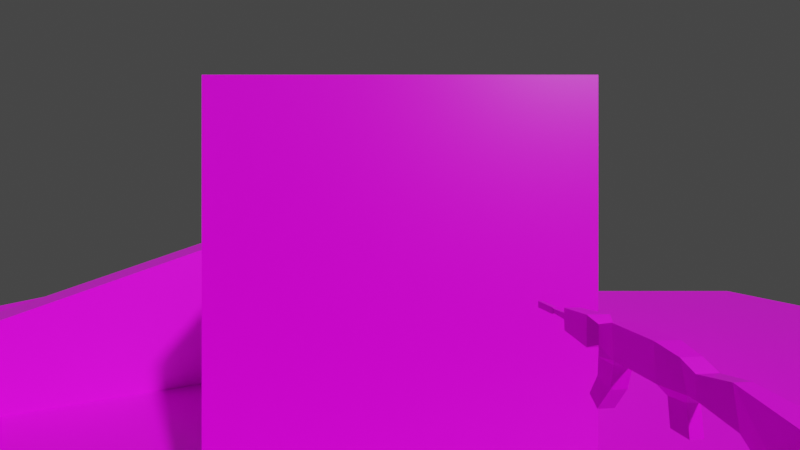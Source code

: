 # Source: main_scene.blend  (saved by Blender 2.91.10; exported with 4.5.12 LTS)
import bpy
from mathutils import Matrix  # noqa: F401  (used for matrix-valued properties, if any)

bpy.ops.wm.read_factory_settings(use_empty=True)
scene = bpy.context.scene
scene.name = 'Scene'

# ---- collections
col_collection = bpy.data.collections.new('Collection'); scene.collection.children.link(col_collection)

# ---- images (referenced by path relative to the original .blend; pixels are not part of the script)
import os
ASSET_DIR = os.environ.get("B2B_ASSET_DIR", "")  # directory of the original .blend (textures are referenced by path, not embedded)
HERE = os.path.dirname(os.path.abspath(__file__))  # packed textures are extracted next to this script under _unpacked/

def load_image(name, relpath, width, height, colorspace="sRGB"):
    """Load a texture the original file referenced (path relative to the .blend, or extracted next to this script)."""
    p = next((c for c in (os.path.join(HERE, relpath), os.path.join(ASSET_DIR, relpath)) if relpath and os.path.exists(c)), "")
    if p:
        img = bpy.data.images.load(p, check_existing=True)
        img.name = name
    else:  # same state as the original file: an image datablock whose file is absent (Cycles renders it pink)
        img = bpy.data.images.new(name, width, height)
        img.source = "FILE"
        img.filepath = "//" + (relpath or name)
    img.colorspace_settings.name = colorspace
    return img
img_maintexture_png = load_image('mainTexture.png', 'mainTexture.png', 1024, 1024, 'sRGB')

# ---- materials (node trees are filled in below, after node groups)
mat_material = bpy.data.materials.new('Material')
mat_material.alpha_threshold = 0.0
mat_material.use_transparent_shadow = False
mat_material.line_color = (0.0, 0.0, 0.0, 1.0)

# ---- material node trees
mat_material.use_nodes = True; mat_material.node_tree.nodes.clear()
_N = mat_material.node_tree.nodes; _L = mat_material.node_tree.links
n0 = _N.new('ShaderNodeOutputMaterial'); n0.name = 'Material Output'; n0.location = (300, 300)
n1 = _N.new('ShaderNodeBsdfPrincipled'); n1.name = 'Principled BSDF'; n1.location = (10, 300)
n1.distribution = 'GGX'
n1.subsurface_method = 'BURLEY'
n1.inputs[2].default_value = 0.4
n1.inputs[3].default_value = 1.45
n1.inputs[27].default_value = (0.0, 0.0, 0.0, 1.0)
n1.inputs[28].default_value = 1.0
n2 = _N.new('ShaderNodeTexImage'); n2.name = 'Image Texture'; n2.location = (-280, 280)
n2.image = img_maintexture_png
_L.new(n1.outputs[0], n0.inputs[0])
_L.new(n2.outputs[0], n1.inputs[0])
n0.is_active_output = True

# ---- world
world_world = bpy.data.worlds.new('World'); scene.world = world_world
world_world.use_nodes = True; world_world.node_tree.nodes.clear()
_N = world_world.node_tree.nodes; _L = world_world.node_tree.links
n0 = _N.new('ShaderNodeOutputWorld'); n0.name = 'World Output'; n0.location = (300, 300)
n1 = _N.new('ShaderNodeBackground'); n1.name = 'Background'; n1.location = (10, 300)
n1.inputs[0].default_value = (0.05088, 0.05088, 0.05088, 1.0)
_L.new(n1.outputs[0], n0.inputs[0])
n0.is_active_output = True
world_world.color = (0.05088, 0.05088, 0.05088)
world_world.use_sun_shadow = False
world_world.sun_shadow_jitter_overblur = 0.0

# ---- cameras
cam_camera = bpy.data.cameras.new('Camera')
cam_camera.clip_end = 1e+06
cam_camera.lens = 16.0
cam_camera.ortho_scale = 7.314

# ---- meshes
me_cube = bpy.data.meshes.new('Cube')
me_cube.from_pydata([(1.0, 1.0, 1.0), (1.0, 1.0, -1.0), (1.0, -1.0, 1.0), (1.0, -1.0, -1.0), (-1.0, 1.0, 1.0), (-1.0, 1.0, -1.0), (-1.0, -1.0, 1.0), (-1.0, -1.0, -1.0)], [], [(0, 4, 6, 2), (3, 2, 6, 7), (7, 6, 4, 5), (5, 1, 3, 7), (1, 0, 2, 3), (5, 4, 0, 1)])
_uv = me_cube.uv_layers.new(name='UVMap')
_uv.uv.foreach_set('vector', [0.5252, 0.1448, 0.5311, 0.1448, 0.5311, 0.1389, 0.5252, 0.1389, 0.5428, 0.1448, 0.5428, 0.1389, 0.5369, 0.1389, 0.5369, 0.1448, 0.5428, 0.1389, 0.5428, 0.1331, 0.5369, 0.1331, 0.5369, 0.1389, 0.5311, 0.1448, 0.5369, 0.1448, 0.5369, 0.1389, 0.5311, 0.1389, 0.5369, 0.1389, 0.5369, 0.1331, 0.5311, 0.1331, 0.5311, 0.1389, 0.5428, 0.1331, 0.5428, 0.1272, 0.5369, 0.1272, 0.5369, 0.1331])
me_cube.materials.append(mat_material)
me_cube.use_remesh_preserve_volume = False
me_cube.use_remesh_preserve_attributes = False
me_cube.use_mirror_vertex_groups = False
me_cube.update()
me_cube_001 = bpy.data.meshes.new('Cube.001')
me_cube_001.from_pydata([(-1.0, -1.0, -1.0), (-1.0, -1.0, 1.0), (-1.0, 1.0, -1.0), (-1.0, 1.0, 1.0), (1.0, -1.0, -1.0), (1.0, -1.0, 1.0), (1.0, 1.0, -1.0), (1.0, 1.0, 1.0)], [], [(0, 1, 3, 2), (2, 3, 7, 6), (6, 7, 5, 4), (4, 5, 1, 0), (2, 6, 4, 0), (7, 3, 1, 5)])
_uv = me_cube_001.uv_layers.new(name='UVMap')
_uv.uv.foreach_set('vector', [0.5478, 0.9352, 0.5478, 0.9388, 0.5514, 0.9388, 0.5514, 0.9352, 0.5406, 0.9352, 0.5406, 0.9388, 0.5442, 0.9388, 0.5442, 0.9352, 0.5406, 0.9388, 0.5406, 0.9424, 0.5442, 0.9424, 0.5442, 0.9388, 0.5442, 0.9352, 0.5442, 0.9388, 0.5478, 0.9388, 0.5478, 0.9352, 0.5478, 0.9388, 0.5442, 0.9388, 0.5442, 0.9424, 0.5478, 0.9424, 0.5426, 0.944, 0.5422, 0.944, 0.5422, 0.9443, 0.5426, 0.9443])
me_cube_001.materials.append(mat_material)
me_cube_001.use_remesh_fix_poles = True
me_cube_001.use_remesh_preserve_attributes = False
me_cube_001.use_mirror_vertex_groups = False
me_cube_001.update()
me_cube_002 = bpy.data.meshes.new('Cube.002')
me_cube_002.from_pydata([(-1.0, -1.0, -1.0), (-1.0, -1.0, 1.0), (-1.0, 1.0, -1.0), (-1.0, 1.0, 1.0), (1.0, -1.0, -1.0), (1.0, -1.0, 1.0), (1.0, 1.0, -1.0), (1.0, 1.0, 1.0)], [], [(0, 1, 3, 2), (2, 3, 7, 6), (6, 7, 5, 4), (4, 5, 1, 0), (2, 6, 4, 0), (7, 3, 1, 5)])
_uv = me_cube_002.uv_layers.new(name='UVMap')
_uv.uv.foreach_set('vector', [0.3339, 0.9462, 0.3339, 0.9421, 0.3298, 0.9421, 0.3298, 0.9462, 0.3422, 0.9462, 0.3422, 0.9421, 0.3381, 0.9421, 0.3381, 0.9462, 0.3422, 0.9421, 0.3422, 0.9379, 0.3381, 0.9379, 0.3381, 0.9421, 0.3381, 0.9462, 0.3381, 0.9421, 0.3339, 0.9421, 0.3339, 0.9462, 0.3339, 0.9421, 0.3381, 0.9421, 0.3381, 0.9379, 0.3339, 0.9379, 0.3381, 0.9379, 0.3422, 0.9379, 0.3422, 0.9338, 0.3381, 0.9338])
me_cube_002.materials.append(mat_material)
me_cube_002.use_remesh_fix_poles = True
me_cube_002.use_remesh_preserve_attributes = False
me_cube_002.use_mirror_vertex_groups = False
me_cube_002.update()
me_cube_003 = bpy.data.meshes.new('Cube.003')
me_cube_003.from_pydata([(-1.0, -1.0, -1.0), (-1.0, -1.0, 1.0), (-1.0, 1.0, -1.0), (-1.0, 1.0, 1.0), (1.0, -1.0, -1.0), (1.0, -1.0, 1.0), (1.0, 1.0, -1.0), (1.0, 1.0, 1.0)], [], [(0, 1, 3, 2), (2, 3, 7, 6), (6, 7, 5, 4), (4, 5, 1, 0), (2, 6, 4, 0), (7, 3, 1, 5)])
_uv = me_cube_003.uv_layers.new(name='UVMap')
_uv.uv.foreach_set('vector', [0.6676, 0.9191, 0.6676, 0.9304, 0.6789, 0.9304, 0.6789, 0.9191, 0.6451, 0.9191, 0.6451, 0.9304, 0.6564, 0.9304, 0.6564, 0.9191, 0.6451, 0.9304, 0.6451, 0.9416, 0.6564, 0.9416, 0.6564, 0.9304, 0.6564, 0.9191, 0.6564, 0.9304, 0.6676, 0.9304, 0.6676, 0.9191, 0.6676, 0.9304, 0.6564, 0.9304, 0.6564, 0.9416, 0.6676, 0.9416, 0.6564, 0.9416, 0.6451, 0.9416, 0.6451, 0.9529, 0.6564, 0.9529])
me_cube_003.materials.append(mat_material)
me_cube_003.use_remesh_fix_poles = True
me_cube_003.use_remesh_preserve_attributes = False
me_cube_003.use_mirror_vertex_groups = False
me_cube_003.update()
me_cube_004 = bpy.data.meshes.new('Cube.004')
me_cube_004.from_pydata([(-8.401, -1.0, -1.0), (-8.401, -1.0, 1.0), (-8.401, 1.0, -1.0), (-8.401, 1.0, 1.0), (-5.424, -0.7395, -1.787), (-5.885, -0.7395, 1.462), (-5.424, 0.7395, -1.787), (-5.885, 0.7395, 1.462), (-0.1924, -1.613, -6.065), (0.9842, -1.613, 0.1809), (-0.1924, 1.613, -6.065), (0.9842, 1.613, 0.1809), (0.4404, -1.127, -5.296), (1.263, -1.127, -0.9296), (0.4404, 1.127, -5.296), (1.263, 1.127, -0.9296), (-11.82, -1.27, -1.27), (-12.12, -1.27, 2.333), (-11.82, 1.27, -1.27), (-12.12, 1.27, 2.333), (-9.811, 1.0, 1.748), (-9.16, 1.0, -1.0), (-9.811, -1.0, 1.748), (-9.16, -1.0, -1.0), (-20.1, 0.8446, 1.531), (-20.1, 0.8446, -0.7176), (-20.1, -0.8446, 1.531), (-20.1, -0.8446, -0.7176), (-21.4, -1.383, -1.434), (-21.4, -1.383, 2.248), (-21.4, 1.383, -1.434), (-21.4, 1.383, 2.248), (-26.55, -1.071, -1.019), (-26.55, -1.071, 1.833), (-26.55, 1.071, -1.019), (-26.55, 1.071, 1.833), (-27.11, -0.3392, -0.04476), (-27.11, -0.3392, 0.8583), (-27.11, 0.3392, -0.04476), (-27.11, 0.3392, 0.8583), (-30.6, -0.2315, 0.09861), (-30.6, -0.2315, 0.7149), (-30.6, 0.2315, 0.09861), (-30.6, 0.2315, 0.7149), (-31.01, -0.3619, -0.07506), (-31.01, -0.3619, 0.8886), (-31.01, 0.3619, -0.07506), (-31.01, 0.3619, 0.8886), (-34.97, -0.3619, -0.07506), (-34.97, -0.3619, 0.8886), (-34.97, 0.3619, -0.07506), (-34.97, 0.3619, 0.8886), (-35.19, -0.2076, 0.1304), (-35.19, -0.2076, 0.6831), (-35.19, 0.2076, 0.1304), (-35.19, 0.2076, 0.6831), (-11.23, -0.7842, -1.991), (-11.23, 0.7842, -1.991), (-9.59, 0.6177, -1.825), (-9.59, -0.6177, -1.825), (-10.96, -0.7842, -4.571), (-10.96, 0.7842, -4.571), (-9.315, 0.6177, -4.584), (-9.315, -0.6177, -4.584), (-17.18, 1.27, -1.278), (-17.42, 1.27, 2.444), (-17.18, -1.27, -1.278), (-17.42, -1.27, 2.444), (-20.16, 0.941, -4.036), (-20.16, -0.941, -4.036), (-18.09, 0.941, -4.667), (-18.09, -0.941, -4.667), (-21.49, 1.001, -6.61), (-21.49, -1.001, -6.61), (-20.1, 1.001, -7.661), (-20.1, -1.001, -7.661), (-17.43, -1.053, -1.898), (-17.43, 1.053, -1.898), (-19.85, 1.053, -1.902), (-19.85, -1.053, -1.902)], [], [(2, 3, 7, 6), (7, 5, 9, 11), (1, 0, 4, 5), (0, 2, 6, 4), (3, 1, 5, 7), (11, 9, 13, 15), (6, 7, 11, 10), (5, 4, 8, 9), (4, 6, 10, 8), (14, 15, 13, 12), (10, 11, 15, 14), (9, 8, 12, 13), (8, 10, 14, 12), (1, 3, 20, 22), (3, 2, 21, 20), (2, 0, 23, 21), (0, 1, 22, 23), (66, 67, 26, 27), (23, 22, 17, 16), (67, 65, 24, 26), (20, 21, 18, 19), (77, 76, 71, 70), (65, 64, 25, 24), (23, 16, 56, 59), (22, 20, 19, 17), (24, 25, 30, 31), (25, 27, 28, 30), (26, 24, 31, 29), (27, 26, 29, 28), (28, 29, 33, 32), (30, 28, 32, 34), (31, 30, 34, 35), (29, 31, 35, 33), (35, 34, 38, 39), (33, 35, 39, 37), (32, 33, 37, 36), (34, 32, 36, 38), (37, 39, 43, 41), (36, 37, 41, 40), (38, 36, 40, 42), (39, 38, 42, 43), (40, 41, 45, 44), (42, 40, 44, 46), (43, 42, 46, 47), (41, 43, 47, 45), (47, 46, 50, 51), (45, 47, 51, 49), (44, 45, 49, 48), (46, 44, 48, 50), (48, 49, 53, 52), (50, 48, 52, 54), (51, 50, 54, 55), (49, 51, 55, 53), (59, 56, 60, 63), (16, 18, 57, 56), (18, 21, 58, 57), (21, 23, 59, 58), (62, 63, 60, 61), (58, 59, 63, 62), (57, 58, 62, 61), (56, 57, 61, 60), (19, 18, 64, 65), (18, 16, 66, 64), (17, 19, 65, 67), (16, 17, 67, 66), (70, 71, 75, 74), (79, 78, 68, 69), (78, 77, 70, 68), (76, 79, 69, 71), (69, 68, 72, 73), (71, 69, 73, 75), (68, 70, 74, 72), (66, 27, 79, 76), (25, 64, 77, 78), (27, 25, 78, 79), (64, 66, 76, 77), (55, 54, 52), (55, 52, 53), (75, 73, 74), (73, 72, 74)])
_uv = me_cube_004.uv_layers.new(name='UVMap')
_uv.uv.foreach_set('vector', [0.9676, 0.8548, 0.9688, 0.8547, 0.9691, 0.8531, 0.967, 0.8529, 0.9769, 0.8531, 0.9779, 0.8531, 0.9784, 0.8486, 0.9764, 0.8486, 0.9752, 0.8602, 0.9739, 0.8602, 0.9733, 0.862, 0.9754, 0.8618, 0.9788, 0.8547, 0.9801, 0.8547, 0.9799, 0.8529, 0.979, 0.8529, 0.9768, 0.8546, 0.978, 0.8546, 0.9779, 0.8531, 0.9769, 0.8531, 0.8818, 0.9461, 0.8837, 0.9461, 0.8834, 0.9456, 0.8821, 0.9456, 0.967, 0.8529, 0.9691, 0.8531, 0.9681, 0.8488, 0.9641, 0.8497, 0.9754, 0.8618, 0.9733, 0.862, 0.9704, 0.8652, 0.9744, 0.8661, 0.979, 0.8529, 0.9799, 0.8529, 0.9805, 0.8486, 0.9784, 0.8486, 0.8821, 0.943, 0.8821, 0.9456, 0.8834, 0.9456, 0.8834, 0.943, 0.8689, 0.9332, 0.8725, 0.9323, 0.8718, 0.9322, 0.8693, 0.9328, 0.8837, 0.9461, 0.8837, 0.9425, 0.8834, 0.943, 0.8834, 0.9456, 0.8837, 0.9425, 0.8818, 0.9425, 0.8821, 0.943, 0.8834, 0.943, 0.9502, 0.445, 0.9474, 0.445, 0.9474, 0.4472, 0.9502, 0.4472, 0.9297, 0.4453, 0.9269, 0.4454, 0.927, 0.4465, 0.9309, 0.4472, 0.9548, 0.4452, 0.952, 0.4452, 0.952, 0.446, 0.9548, 0.446, 0.941, 0.4575, 0.9439, 0.4576, 0.945, 0.4557, 0.9411, 0.4564, 0.9726, 0.7475, 0.9768, 0.7475, 0.9759, 0.7444, 0.9734, 0.7443, 0.9411, 0.7584, 0.945, 0.7577, 0.946, 0.7544, 0.9409, 0.7546, 0.9801, 0.7578, 0.9772, 0.7578, 0.9777, 0.7605, 0.9796, 0.7605, 0.9309, 0.7492, 0.927, 0.7485, 0.9268, 0.7523, 0.9319, 0.7525, 0.8827, 0.9352, 0.8844, 0.9352, 0.8843, 0.933, 0.8828, 0.933, 0.9656, 0.7578, 0.9614, 0.7578, 0.9622, 0.761, 0.9647, 0.7609, 0.9475, 0.4346, 0.9475, 0.4346, 0.9475, 0.4346, 0.9475, 0.4346, 0.9502, 0.7492, 0.9474, 0.7492, 0.947, 0.7526, 0.9506, 0.7526, 0.9259, 0.4592, 0.9216, 0.4594, 0.9204, 0.462, 0.9274, 0.4616, 0.9583, 0.4693, 0.9583, 0.4661, 0.9563, 0.465, 0.9563, 0.4703, 0.951, 0.4586, 0.9478, 0.4586, 0.9468, 0.4613, 0.9521, 0.4613, 0.9406, 0.4312, 0.9449, 0.4314, 0.9464, 0.429, 0.9394, 0.4286, 0.9268, 0.7341, 0.9321, 0.7344, 0.9318, 0.7269, 0.9277, 0.7267, 0.9407, 0.7412, 0.9367, 0.7412, 0.9372, 0.7471, 0.9402, 0.7471, 0.9177, 0.7591, 0.9124, 0.7594, 0.9134, 0.7667, 0.9175, 0.7665, 0.9364, 0.7588, 0.9324, 0.7588, 0.9328, 0.7659, 0.9359, 0.7659, 0.9569, 0.4423, 0.9569, 0.4447, 0.9576, 0.4441, 0.9576, 0.4434, 0.959, 0.4423, 0.9569, 0.4423, 0.9576, 0.4434, 0.9583, 0.4434, 0.959, 0.4447, 0.959, 0.4423, 0.9583, 0.4434, 0.9583, 0.4441, 0.9597, 0.4561, 0.9618, 0.4561, 0.9611, 0.4551, 0.9604, 0.4551, 0.8534, 0.9302, 0.8513, 0.9302, 0.8517, 0.9405, 0.8531, 0.9405, 0.8455, 0.9548, 0.8482, 0.9548, 0.8478, 0.9442, 0.8459, 0.9442, 0.8408, 0.922, 0.8387, 0.922, 0.8391, 0.9302, 0.8405, 0.9302, 0.8512, 0.9302, 0.8484, 0.9302, 0.8488, 0.9409, 0.8507, 0.9409, 0.9606, 0.4505, 0.9611, 0.4505, 0.9612, 0.4501, 0.9605, 0.4501, 0.9605, 0.4465, 0.9605, 0.4461, 0.9603, 0.446, 0.9603, 0.4466, 0.9619, 0.4496, 0.9614, 0.4496, 0.9612, 0.4499, 0.962, 0.4499, 0.9625, 0.4495, 0.9621, 0.4495, 0.962, 0.4498, 0.9626, 0.4498, 0.9474, 0.7612, 0.9452, 0.7612, 0.9452, 0.77, 0.9474, 0.77, 0.949, 0.761, 0.9474, 0.761, 0.9474, 0.7695, 0.949, 0.7695, 0.9431, 0.7618, 0.9452, 0.7618, 0.9452, 0.753, 0.9431, 0.753, 0.9493, 0.7351, 0.9477, 0.7351, 0.9477, 0.7417, 0.9493, 0.7417, 0.9605, 0.447, 0.9612, 0.447, 0.9611, 0.4468, 0.9606, 0.4468, 0.9627, 0.4428, 0.9621, 0.4428, 0.9623, 0.4431, 0.9626, 0.4431, 0.962, 0.4531, 0.9612, 0.4531, 0.9614, 0.4533, 0.9618, 0.4533, 0.9603, 0.4466, 0.9603, 0.446, 0.9601, 0.4461, 0.9601, 0.4465, 0.8601, 0.9365, 0.8601, 0.9354, 0.8584, 0.9355, 0.8583, 0.9366, 0.9475, 0.4346, 0.9475, 0.4346, 0.9475, 0.4346, 0.9475, 0.4346, 0.9475, 0.4346, 0.9475, 0.4346, 0.9475, 0.4346, 0.9475, 0.4346, 0.9475, 0.4346, 0.9475, 0.4346, 0.9475, 0.4346, 0.9475, 0.4346, 0.8642, 0.9433, 0.8642, 0.9441, 0.865, 0.9442, 0.865, 0.9432, 0.8655, 0.9429, 0.8663, 0.9429, 0.8663, 0.9413, 0.8655, 0.9413, 0.8536, 0.9336, 0.8537, 0.9325, 0.8519, 0.9324, 0.8519, 0.9335, 0.8632, 0.9446, 0.8642, 0.9446, 0.8642, 0.9432, 0.8632, 0.9432, 0.9355, 0.7333, 0.9305, 0.7331, 0.9308, 0.7406, 0.936, 0.7406, 0.9625, 0.7161, 0.9589, 0.7161, 0.9589, 0.7217, 0.9625, 0.7217, 0.9539, 0.7333, 0.9504, 0.7333, 0.9504, 0.7406, 0.9539, 0.7406, 0.9444, 0.7354, 0.9494, 0.7352, 0.9499, 0.7278, 0.9447, 0.7279, 0.8828, 0.933, 0.8843, 0.933, 0.8844, 0.9302, 0.8827, 0.9302, 0.8829, 0.93, 0.8846, 0.93, 0.8845, 0.9284, 0.883, 0.9284, 0.8662, 0.9391, 0.8661, 0.9372, 0.8639, 0.9378, 0.8645, 0.9394, 0.8742, 0.9294, 0.8743, 0.9274, 0.8726, 0.9271, 0.872, 0.9287, 0.883, 0.9284, 0.8845, 0.9284, 0.8845, 0.926, 0.8829, 0.926, 0.872, 0.9287, 0.8726, 0.9271, 0.8705, 0.9259, 0.8696, 0.927, 0.8645, 0.9394, 0.8639, 0.9378, 0.8616, 0.9395, 0.8625, 0.9406, 0.9378, 0.433, 0.9384, 0.4307, 0.9374, 0.4308, 0.9373, 0.4328, 0.9301, 0.4429, 0.9295, 0.4406, 0.929, 0.4408, 0.9291, 0.4428, 0.946, 0.4493, 0.946, 0.4479, 0.9452, 0.4477, 0.9452, 0.4494, 0.9458, 0.4394, 0.9479, 0.4394, 0.9477, 0.4388, 0.946, 0.4388, 0.9392, 0.4323, 0.9392, 0.4323, 0.9392, 0.4323, 0.9392, 0.4323, 0.9392, 0.4323, 0.9392, 0.4323, 0.8616, 0.9221, 0.8616, 0.9221, 0.8616, 0.9221, 0.8616, 0.9221, 0.8616, 0.9221, 0.8616, 0.9221])
me_cube_004.materials.append(mat_material)
me_cube_004.use_remesh_fix_poles = True
me_cube_004.use_remesh_preserve_attributes = False
me_cube_004.use_mirror_vertex_groups = False
me_cube_004.update()
me_cube_005 = bpy.data.meshes.new('Cube.005')
me_cube_005.from_pydata([(-1.0, -1.0, -1.0), (-1.0, -1.0, 1.0), (-1.0, 1.0, -1.0), (-1.0, 1.0, 1.0), (1.0, -1.0, -1.0), (1.0, -1.0, 1.0), (1.0, 1.0, -1.0), (1.0, 1.0, 1.0)], [], [(0, 1, 3, 2), (2, 3, 7, 6), (6, 7, 5, 4), (4, 5, 1, 0), (2, 6, 4, 0), (7, 3, 1, 5)])
_uv = me_cube_005.uv_layers.new(name='UVMap')
_uv.uv.foreach_set('vector', [0.375, 0.0, 0.625, 0.0, 0.625, 0.25, 0.375, 0.25, 0.375, 0.25, 0.625, 0.25, 0.625, 0.5, 0.375, 0.5, 0.375, 0.5, 0.625, 0.5, 0.625, 0.75, 0.375, 0.75, 0.375, 0.75, 0.625, 0.75, 0.625, 1.0, 0.375, 1.0, 0.125, 0.5, 0.375, 0.5, 0.375, 0.75, 0.125, 0.75, 0.625, 0.5, 0.875, 0.5, 0.875, 0.75, 0.625, 0.75])
me_cube_005.materials.append(mat_material)
me_cube_005.use_remesh_fix_poles = True
me_cube_005.use_remesh_preserve_attributes = False
me_cube_005.use_mirror_vertex_groups = False
me_cube_005.update()
me_cube_006 = bpy.data.meshes.new('Cube.006')
me_cube_006.from_pydata([(-1.0, -1.0, -1.0), (-1.0, -1.0, 1.0), (-1.0, 1.0, -1.0), (-1.0, 1.0, 1.0), (1.0, -1.0, -1.0), (1.0, -1.0, 1.0), (1.0, 1.0, -1.0), (1.0, 1.0, 1.0)], [], [(0, 1, 3, 2), (2, 3, 7, 6), (6, 7, 5, 4), (4, 5, 1, 0), (2, 6, 4, 0), (7, 3, 1, 5)])
_uv = me_cube_006.uv_layers.new(name='UVMap')
_uv.uv.foreach_set('vector', [0.375, 0.0, 0.625, 0.0, 0.625, 0.25, 0.375, 0.25, 0.375, 0.25, 0.625, 0.25, 0.625, 0.5, 0.375, 0.5, 0.375, 0.5, 0.625, 0.5, 0.625, 0.75, 0.375, 0.75, 0.375, 0.75, 0.625, 0.75, 0.625, 1.0, 0.375, 1.0, 0.125, 0.5, 0.375, 0.5, 0.375, 0.75, 0.125, 0.75, 0.625, 0.5, 0.875, 0.5, 0.875, 0.75, 0.625, 0.75])
me_cube_006.materials.append(mat_material)
me_cube_006.use_remesh_fix_poles = True
me_cube_006.use_remesh_preserve_attributes = False
me_cube_006.use_mirror_vertex_groups = False
me_cube_006.update()

# ---- objects
ob_cube = bpy.data.objects.new('Cube', me_cube)
ob_camera = bpy.data.objects.new('Camera', cam_camera)
ob_cube_001 = bpy.data.objects.new('Cube.001', me_cube_001)
ob_cube_002 = bpy.data.objects.new('Cube.002', me_cube_002)
ob_cube_003 = bpy.data.objects.new('Cube.003', me_cube_003)
ob_gun = bpy.data.objects.new('Gun', me_cube_004)
ob_shootpoint = bpy.data.objects.new('ShootPoint', me_cube_005)
ob_player = bpy.data.objects.new('Player', None)
ob_head = bpy.data.objects.new('Head', None)
ob_cube_004 = bpy.data.objects.new('Cube.004', me_cube_006)

# ---- transforms, parenting, visibility, modifiers, constraints
ob_cube.location = (0.0, 0.0, 1.0)
ob_cube.scale = (22.29, 24.22, 1.0)
ob_cube.lock_rotations_4d = False
ob_cube.empty_display_type = 'ARROWS'
ob_cube.lineart.crease_threshold = 0.0
ob_camera.parent = ob_head
ob_camera.matrix_parent_inverse = Matrix(((2.0, -0.0, 0.0, -0.0), (-0.0, 2.0, -0.0, 0.0), (0.0, -0.0, 2.0, -13.0), (-0.0, 0.0, -0.0, 1.0)))
ob_camera.location = (0.0, -2.3e-07, 6.5)
ob_camera.rotation_mode = 'QUATERNION'
ob_camera.rotation_quaternion = (0.7071, 0.7071, 0.0, 0.0)
ob_camera.lock_rotations_4d = False
ob_camera.empty_display_type = 'ARROWS'
ob_camera.color = (0.0, 0.0, 0.0, 0.0)
ob_camera.display_type = 'WIRE'
ob_camera.lineart.crease_threshold = 0.0
ob_cube_001.location = (0.0, -9.713, 5.232)
ob_cube_001.scale = (12.4, 1.0, 4.35)
ob_cube_001.lineart.crease_threshold = 0.0
ob_cube_002.location = (0.0, 5.291, 4.938)
ob_cube_002.scale = (2.393, 1.0, 3.375)
ob_cube_002.lineart.crease_threshold = 0.0
ob_cube_003.location = (15.0, 0.0, 3.513)
ob_cube_003.scale = (1.0, 3.825, 3.183)
ob_cube_003.lineart.crease_threshold = 0.0
ob_gun.parent = ob_camera
ob_gun.matrix_parent_inverse = Matrix(((1.0, -0.0, 0.0, -4.635e-08), (-0.0, 7.55e-08, 1.0, -3.666), (0.0, -1.0, 7.55e-08, -2.768e-07), (0.0, 0.0, -0.0, 1.0)))
ob_gun.location = (0.4104, 0.3174, 3.457)
ob_gun.rotation_euler = (0.0, -0.0, -1.484)
ob_gun.scale = (0.01697, 0.01697, 0.01697)
ob_gun.lineart.crease_threshold = 0.0
ob_shootpoint.parent = ob_gun
ob_shootpoint.matrix_parent_inverse = Matrix(((1.798, -20.56, 0.0, 120.3), (20.56, 1.798, -0.0, 160.1), (0.0, 0.0, 20.63, -170.7), (-0.0, 0.0, -0.0, 1.0)))
ob_shootpoint.location = (-8.381, 6.804, 8.293)
ob_shootpoint.scale = (0.008489, 0.008489, 0.008489)
ob_shootpoint.lineart.crease_threshold = 0.0
ob_player.location = (0.0, 0.0, 5.0)
ob_player.rotation_mode = 'QUATERNION'
ob_player.rotation_quaternion = (1.0, 0.0, 0.0, 0.0)
ob_player.scale = (1.0, 1.0, 2.0)
ob_player.empty_display_type = 'CUBE'
ob_player.lineart.crease_threshold = 0.0
ob_head.parent = ob_player
ob_head.matrix_parent_inverse = Matrix(((1.0, -0.0, 0.0, -0.0), (-0.0, 1.0, -0.0, 0.0), (0.0, -0.0, 0.5, -2.5), (-0.0, 0.0, -0.0, 1.0)))
ob_head.location = (0.0, 0.0, 6.5)
ob_head.scale = (0.5, 0.5, 0.5)
ob_head.empty_display_type = 'CUBE'
ob_head.lineart.crease_threshold = 0.0
ob_cube_004.location = (-5.6, 15.44, 0.7974)
ob_cube_004.rotation_euler = (0.0, -0.3539, 0.446)
ob_cube_004.scale = (12.74, 4.826, 5.493)
ob_cube_004.lineart.crease_threshold = 0.0

# ---- collection membership
col_collection.objects.link(ob_cube)
col_collection.objects.link(ob_camera)
col_collection.objects.link(ob_cube_001)
col_collection.objects.link(ob_cube_002)
col_collection.objects.link(ob_cube_003)
col_collection.objects.link(ob_gun)
col_collection.objects.link(ob_shootpoint)
col_collection.objects.link(ob_player)
col_collection.objects.link(ob_head)
col_collection.objects.link(ob_cube_004)

# ---- scene / render settings (as saved in the file)
scene.camera = ob_camera
scene.frame_start = 1; scene.frame_end = 250; scene.frame_set(1)
scene.render.engine = 'BLENDER_EEVEE_NEXT'
scene.cycles.use_denoising = False
scene.cycles.samples = 128
scene.cycles.sampling_pattern = 'TABULATED_SOBOL'
scene.cycles.use_adaptive_sampling = False
scene.cycles.use_light_tree = False
scene.view_settings.view_transform = 'Filmic'
bpy.context.view_layer.update()

# ---- added for rendering (the .blend has no usable light): sun
light_auto_sun = bpy.data.lights.new('AutoSun', 'SUN')
light_auto_sun.energy = 3.0
light_auto_sun.angle = 0.0523599
ob_auto_sun = bpy.data.objects.new('AutoSun', light_auto_sun)
scene.collection.objects.link(ob_auto_sun)
ob_auto_sun.rotation_euler = (0.872665, 0.174533, 0.523599)
bpy.context.view_layer.update()
